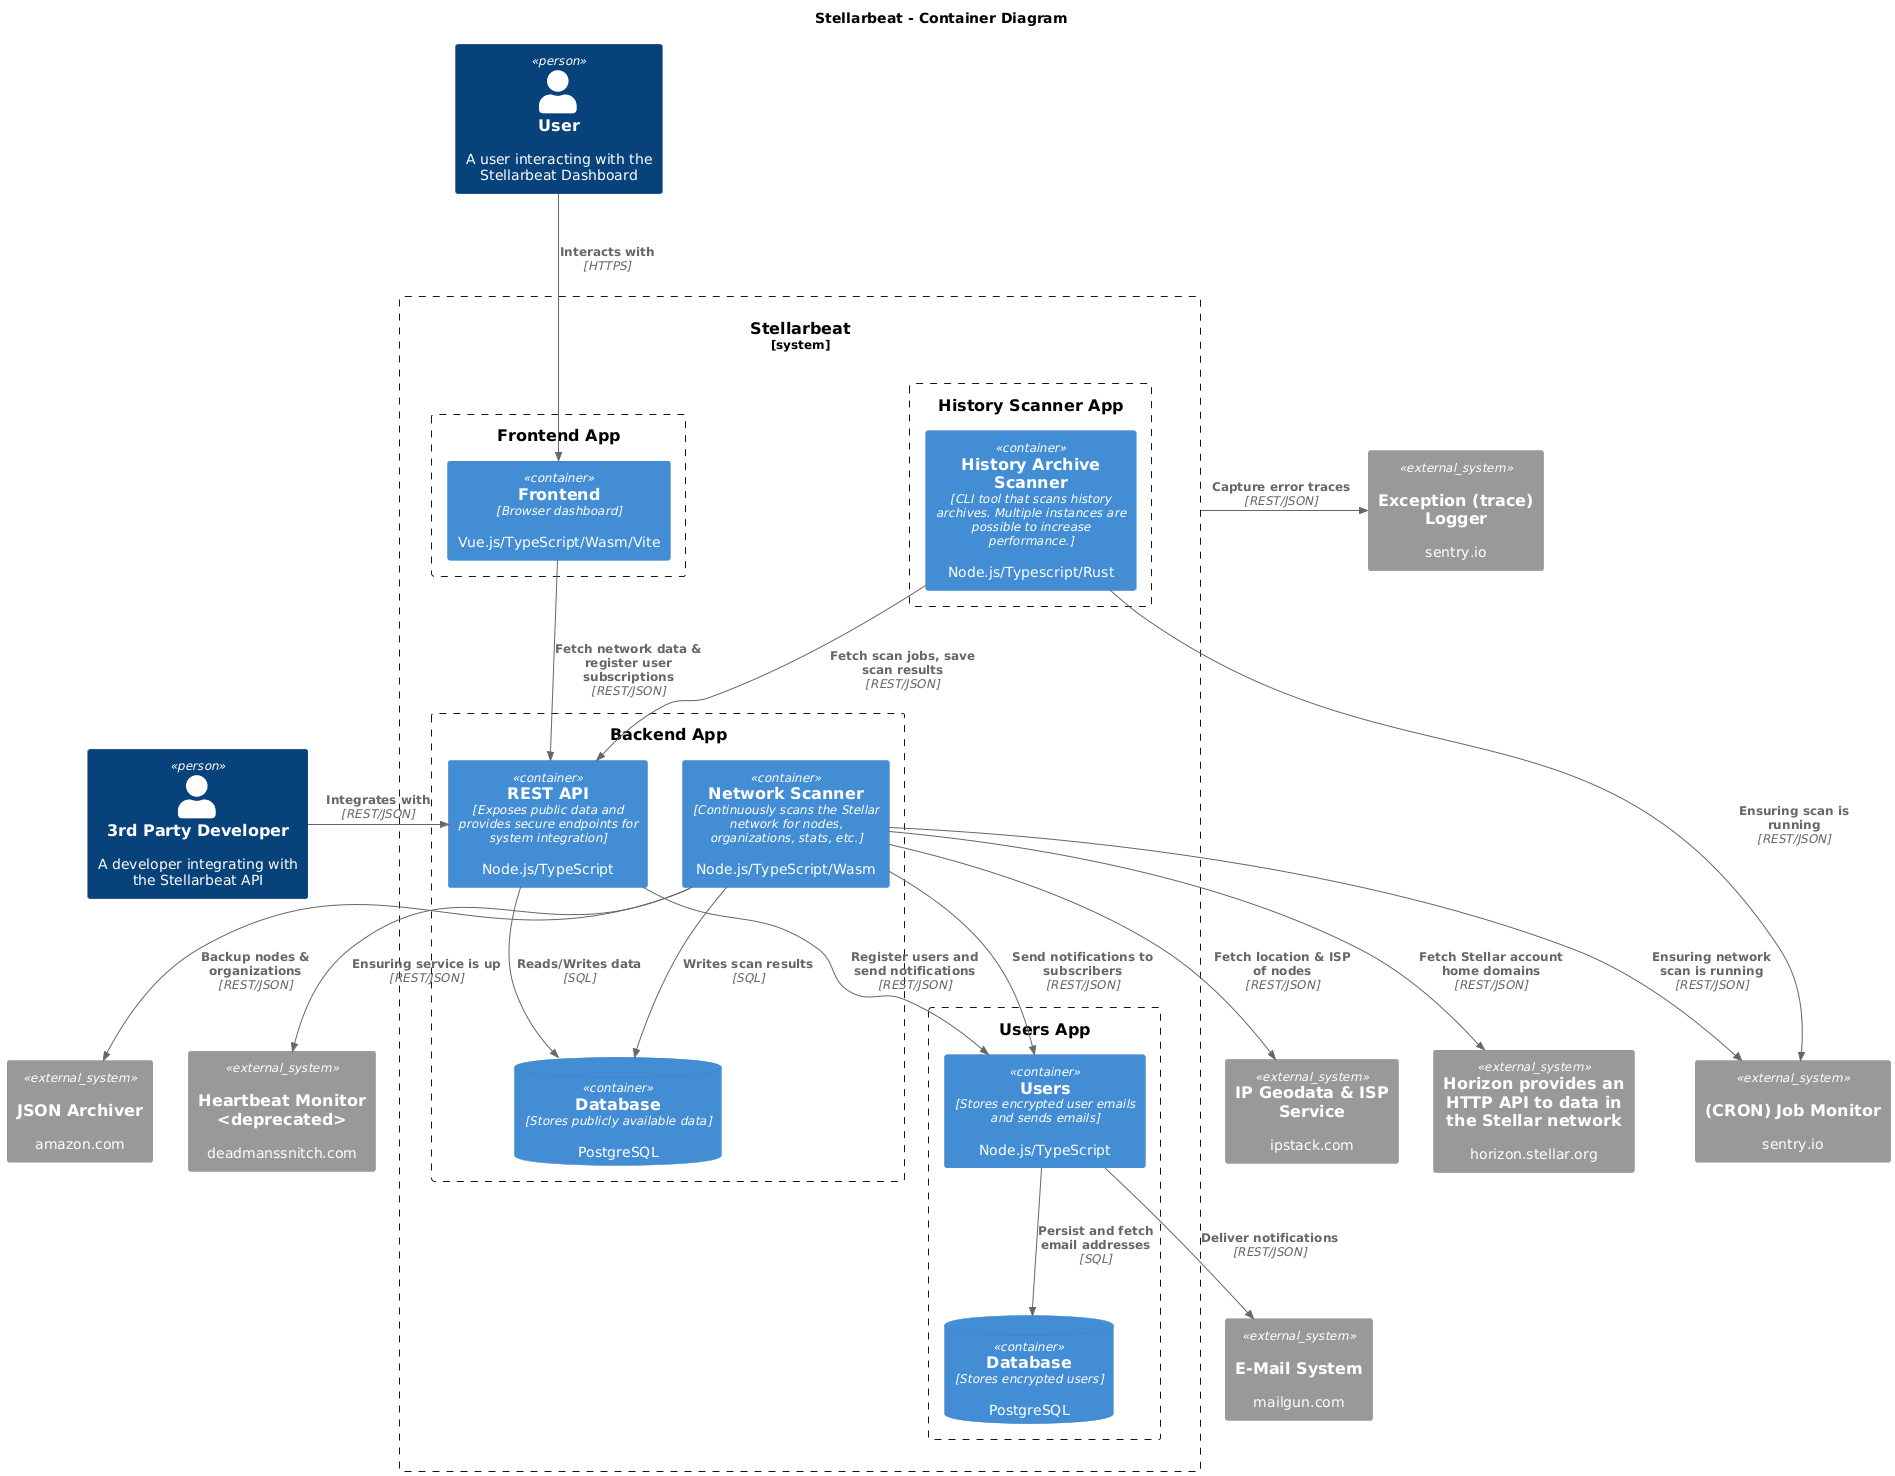

The diagram above was rendered by PlantUML. Its source (embedded in the PNG):
@startuml
!include https://raw.githubusercontent.com/plantuml-stdlib/C4-PlantUML/master/C4_Container.puml

skinparam ranksep 100

title Stellarbeat - Container Diagram

' People
Person(user, "User", "A user interacting with the Stellarbeat Dashboard")
Person(developer, "3rd Party Developer", "A developer integrating with the Stellarbeat API")

System_Boundary(s1, "Stellarbeat") {

  ' Frontend group
  Boundary(frontendBoundary, "Frontend App") {
    Container(frontend, "Frontend", "Browser dashboard", "Vue.js/TypeScript/Wasm/Vite")
  }

  ' Backend group
  Boundary(backendBoundary, "Backend App") {
    Container(backendAPI, "REST API", "Exposes public data and provides secure endpoints for system integration", "Node.js/TypeScript")
    Container(backendNetworkScan, "Network Scanner", "Continuously scans the Stellar network for nodes, organizations, stats, etc.", "Node.js/TypeScript/Wasm")
    ContainerDb(database_backend, "Database", "Stores publicly available data", "PostgreSQL")
  }

  ' Users group
  Boundary(usersBoundary, "Users App") {
    Container(users, "Users", "Stores encrypted user emails and sends emails", "Node.js/TypeScript")
    ContainerDb(database_users, "Database", "Stores encrypted users", "PostgreSQL")
  }

  ' History Scanner group
  Boundary(historyBoundary, "History Scanner App") {
    Container(historyScanner, "History Archive Scanner", "CLI tool that scans history archives. Multiple instances are possible to increase performance.", "Node.js/Typescript/Rust")
  }
}


  System_Ext(email_system, "E-Mail System", "mailgun.com", "envelope")
  System_Ext(json_archiver, "JSON Archiver", "amazon.com", "archive")
  System_Ext(heartbeat_monitor, "Heartbeat Monitor <deprecated>", "deadmanssnitch.com", "heart")
  System_Ext(job_monitor, "(CRON) Job Monitor", "sentry.io", "job")
  System_Ext(exception_logger, "Exception (trace) Logger", "sentry.io", "exception")
  System_Ext(geo_service, "IP Geodata & ISP Service", "ipstack.com")
  System_Ext(horizon, "Horizon provides an HTTP API to data in the Stellar network", "horizon.stellar.org")


' Internal Relationships
Rel_Down(user, frontend, "Interacts with", "HTTPS")
Rel_Right(developer, backendAPI, "Integrates with", "REST/JSON")
Rel(frontend, backendAPI, "Fetch network data & register user subscriptions", "REST/JSON")
Rel(backendAPI, database_backend, "Reads/Writes data", "SQL")
Rel(backendNetworkScan, database_backend, "Writes scan results", "SQL")
Rel(backendNetworkScan, users, "Send notifications to subscribers", "REST/JSON")
Rel(users, database_users, "Persist and fetch email addresses", "SQL")
Rel(backendAPI, users, "Register users and send notifications", "REST/JSON")
Rel(historyScanner, backendAPI, "Fetch scan jobs, save scan results", "REST/JSON")
Rel(backendNetworkScan, geo_service, "Fetch location & ISP of nodes", "REST/JSON")
Rel_Down(backendNetworkScan, horizon, "Fetch Stellar account home domains", "REST/JSON")

' External Relationships
Rel(backendNetworkScan, json_archiver, "Backup nodes & organizations", "REST/JSON")
Rel(backendNetworkScan, heartbeat_monitor, "Ensuring service is up", "REST/JSON")
Rel(backendNetworkScan, job_monitor, "Ensuring network scan is running", "REST/JSON")
Rel(historyScanner, job_monitor, "Ensuring scan is running", "REST/JSON")
Rel(users, email_system, "Deliver notifications", "REST/JSON")
Rel_Right(s1, exception_logger, "Capture error traces", "REST/JSON")
@enduml